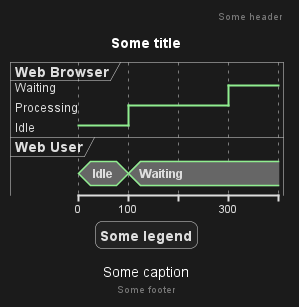

The diagram above was rendered by PlantUML. Its source (embedded in the PNG):
@startuml
Title Some title
header: Some header
footer: Some footer
legend
Some legend
end legend
caption Some caption

robust "Web Browser" as WB
concise "Web User" as WU

@0
WU is Idle
WB is Idle

@100
WU is Waiting
WB is Processing

@300
WB is Waiting
@enduml